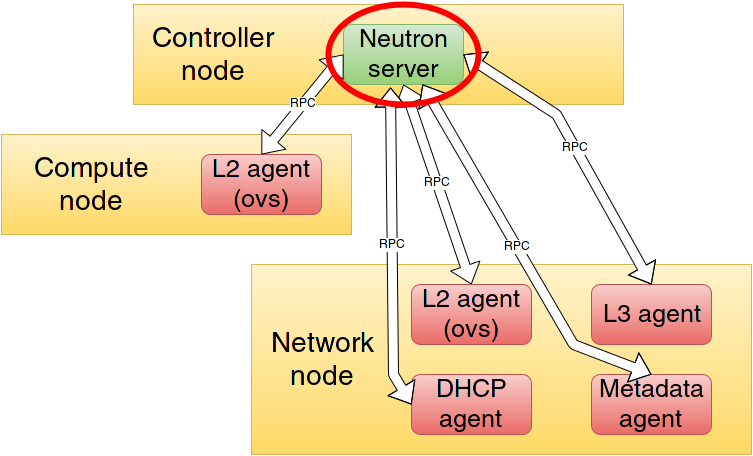

The diagram above was exported from draw.io. Its source (the exported page's mxGraphModel, read from the mxfile embedded in the PNG):
<mxGraphModel dx="1432" dy="740" grid="1" gridSize="10" guides="1" tooltips="1" connect="1" arrows="1" fold="1" page="1" pageScale="1" pageWidth="826" pageHeight="1169" background="#ffffff" math="0" shadow="0">
  <root>
    <mxCell id="0" />
    <mxCell id="1" parent="0" />
    <mxCell id="2" value="" style="whiteSpace=wrap;html=1;plain-yellow" parent="1" vertex="1">
      <mxGeometry x="170" y="60" width="490" height="100" as="geometry" />
    </mxCell>
    <mxCell id="3" value="&lt;font style=&quot;font-size: 28px&quot;&gt;Controller node&lt;br&gt;&lt;/font&gt;" style="text;html=1;strokeColor=none;fillColor=none;align=center;verticalAlign=middle;whiteSpace=wrap;overflow=hidden;" parent="1" vertex="1">
      <mxGeometry x="170" y="75" width="160" height="70" as="geometry" />
    </mxCell>
    <mxCell id="4" value="&lt;font style=&quot;font-size: 25px&quot;&gt;Neutron server&lt;/font&gt;&lt;br&gt;" style="rounded=1;whiteSpace=wrap;html=1;plain-green" parent="1" vertex="1">
      <mxGeometry x="380" y="80" width="120" height="60" as="geometry" />
    </mxCell>
    <mxCell id="5" value="" style="whiteSpace=wrap;html=1;plain-yellow" parent="1" vertex="1">
      <mxGeometry x="288" y="320" width="500" height="190" as="geometry" />
    </mxCell>
    <mxCell id="6" value="" style="whiteSpace=wrap;html=1;plain-yellow" parent="1" vertex="1">
      <mxGeometry x="38" y="190" width="350" height="100" as="geometry" />
    </mxCell>
    <mxCell id="9" value="&lt;font style=&quot;font-size: 25px&quot;&gt;DHCP agent&lt;/font&gt;&lt;br&gt;" style="rounded=1;whiteSpace=wrap;html=1;plain-red" parent="1" vertex="1">
      <mxGeometry x="448" y="430" width="120" height="60" as="geometry" />
    </mxCell>
    <mxCell id="10" value="&lt;font style=&quot;font-size: 25px&quot;&gt;Metadata agent&lt;/font&gt;&lt;br&gt;" style="rounded=1;whiteSpace=wrap;html=1;plain-red" parent="1" vertex="1">
      <mxGeometry x="628" y="430" width="120" height="60" as="geometry" />
    </mxCell>
    <mxCell id="11" value="&lt;font style=&quot;font-size: 28px&quot;&gt;Network node&lt;br&gt;&lt;/font&gt;" style="text;html=1;strokeColor=none;fillColor=none;align=center;verticalAlign=middle;whiteSpace=wrap;overflow=hidden;" parent="1" vertex="1">
      <mxGeometry x="288" y="380" width="142" height="70" as="geometry" />
    </mxCell>
    <mxCell id="14" value="&lt;font style=&quot;font-size: 28px&quot;&gt;Compute node&lt;br&gt;&lt;/font&gt;" style="text;html=1;strokeColor=none;fillColor=none;align=center;verticalAlign=middle;whiteSpace=wrap;overflow=hidden;" parent="1" vertex="1">
      <mxGeometry x="38" y="205" width="180" height="70" as="geometry" />
    </mxCell>
    <mxCell id="15" value="&lt;font style=&quot;font-size: 25px&quot;&gt;L2 agent (ovs)&lt;/font&gt;&lt;br&gt;" style="rounded=1;whiteSpace=wrap;html=1;plain-red" parent="1" vertex="1">
      <mxGeometry x="238" y="210" width="120" height="60" as="geometry" />
    </mxCell>
    <mxCell id="16" value="" style="shape=flexArrow;endArrow=classic;startArrow=classic;html=1;fillColor=#ffffff;strokeColor=#000000;exitX=0.5;exitY=0;entryX=0;entryY=0.5;" parent="1" source="15" target="4" edge="1">
      <mxGeometry width="50" height="50" relative="1" as="geometry">
        <mxPoint x="430" y="220" as="sourcePoint" />
        <mxPoint x="480" y="170" as="targetPoint" />
      </mxGeometry>
    </mxCell>
    <mxCell id="17" value="RPC" style="text;html=1;resizable=0;points=[];align=center;verticalAlign=middle;labelBackgroundColor=#ffffff;" parent="16" vertex="1" connectable="0">
      <mxGeometry x="0.027" relative="1" as="geometry">
        <mxPoint as="offset" />
      </mxGeometry>
    </mxCell>
    <mxCell id="18" value="" style="shape=flexArrow;endArrow=classic;startArrow=classic;html=1;fillColor=#ffffff;strokeColor=#000000;exitX=0.5;exitY=0;entryX=0.5;entryY=1;" parent="1" source="7" target="4" edge="1">
      <mxGeometry x="430" y="190" width="50" height="50" as="geometry">
        <mxPoint x="430" y="260" as="sourcePoint" />
        <mxPoint x="529.4000000000001" y="190" as="targetPoint" />
      </mxGeometry>
    </mxCell>
    <mxCell id="19" value="RPC" style="text;html=1;resizable=0;points=[];align=center;verticalAlign=middle;labelBackgroundColor=#ffffff;" parent="18" vertex="1" connectable="0">
      <mxGeometry x="0.027" relative="1" as="geometry">
        <mxPoint as="offset" />
      </mxGeometry>
    </mxCell>
    <mxCell id="22" value="" style="shape=flexArrow;endArrow=classic;startArrow=classic;html=1;fillColor=#ffffff;strokeColor=#000000;exitX=0;exitY=0.5;entryX=0.392;entryY=1.05;entryPerimeter=0;" parent="1" source="9" target="4" edge="1">
      <mxGeometry x="533" y="214" width="50" height="50" as="geometry">
        <mxPoint x="711" y="349" as="sourcePoint" />
        <mxPoint x="470" y="150" as="targetPoint" />
        <Array as="points">
          <mxPoint x="430" y="430" />
        </Array>
      </mxGeometry>
    </mxCell>
    <mxCell id="23" value="RPC" style="text;html=1;resizable=0;points=[];align=center;verticalAlign=middle;labelBackgroundColor=#ffffff;" parent="22" vertex="1" connectable="0">
      <mxGeometry x="0.027" relative="1" as="geometry">
        <mxPoint as="offset" />
      </mxGeometry>
    </mxCell>
    <mxCell id="7" value="&lt;font style=&quot;font-size: 25px&quot;&gt;L2 agent (ovs)&lt;/font&gt;&lt;br&gt;" style="rounded=1;whiteSpace=wrap;html=1;plain-red" parent="1" vertex="1">
      <mxGeometry x="448" y="340" width="120" height="60" as="geometry" />
    </mxCell>
    <mxCell id="24" value="" style="shape=flexArrow;endArrow=classic;startArrow=classic;html=1;fillColor=#ffffff;strokeColor=#000000;exitX=0.5;exitY=0;entryX=0.658;entryY=1;entryPerimeter=0;" parent="1" source="10" target="4" edge="1">
      <mxGeometry x="543" y="224" width="50" height="50" as="geometry">
        <mxPoint x="518" y="440" as="sourcePoint" />
        <mxPoint x="437" y="153" as="targetPoint" />
        <Array as="points">
          <mxPoint x="610" y="400" />
        </Array>
      </mxGeometry>
    </mxCell>
    <mxCell id="25" value="RPC" style="text;html=1;resizable=0;points=[];align=center;verticalAlign=middle;labelBackgroundColor=#ffffff;" parent="24" vertex="1" connectable="0">
      <mxGeometry x="0.027" relative="1" as="geometry">
        <mxPoint as="offset" />
      </mxGeometry>
    </mxCell>
    <mxCell id="8" value="&lt;font style=&quot;font-size: 25px&quot;&gt;L3 agent&lt;/font&gt;&lt;br&gt;" style="rounded=1;whiteSpace=wrap;html=1;plain-red" parent="1" vertex="1">
      <mxGeometry x="628" y="340" width="120" height="60" as="geometry" />
    </mxCell>
    <mxCell id="26" value="" style="shape=flexArrow;endArrow=classic;startArrow=classic;html=1;fillColor=#ffffff;strokeColor=#000000;exitX=0.5;exitY=0;entryX=1;entryY=0.5;" parent="1" source="8" target="4" edge="1">
      <mxGeometry x="583" y="175" width="50" height="50" as="geometry">
        <mxPoint x="761" y="310" as="sourcePoint" />
        <mxPoint x="520" y="111" as="targetPoint" />
        <Array as="points">
          <mxPoint x="593" y="170" />
        </Array>
      </mxGeometry>
    </mxCell>
    <mxCell id="27" value="RPC" style="text;html=1;resizable=0;points=[];align=center;verticalAlign=middle;labelBackgroundColor=#ffffff;" parent="26" vertex="1" connectable="0">
      <mxGeometry x="0.027" relative="1" as="geometry">
        <mxPoint as="offset" />
      </mxGeometry>
    </mxCell>
    <mxCell id="28" value="" style="ellipse;whiteSpace=wrap;html=1;fillColor=none;strokeColor=#FF0000;strokeWidth=6;" vertex="1" parent="1">
      <mxGeometry x="365" y="60" width="150" height="100" as="geometry" />
    </mxCell>
  </root>
</mxGraphModel>